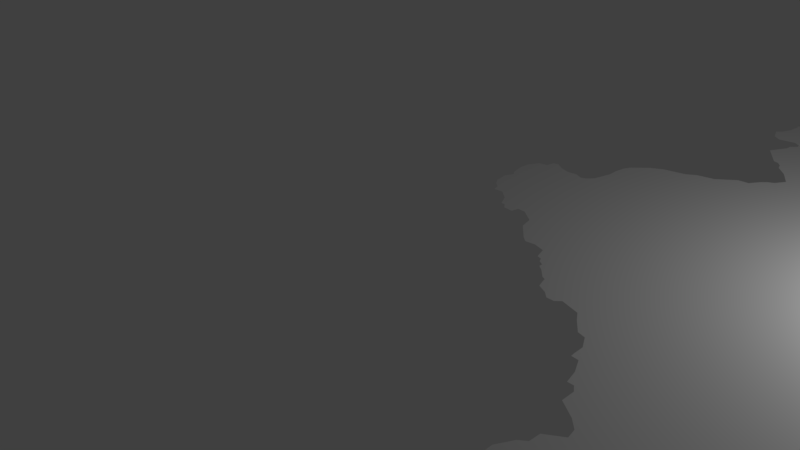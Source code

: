 # Source: BayernMap._Rightblend.blend  (saved by Blender 2.78.0; exported with 4.5.12 LTS)
import bpy
from mathutils import Matrix  # noqa: F401  (used for matrix-valued properties, if any)

bpy.ops.wm.read_factory_settings(use_empty=True)
scene = bpy.context.scene
scene.name = 'Scene'

# ---- collections
col_collection_1 = bpy.data.collections.new('Collection 1'); scene.collection.children.link(col_collection_1)

# ---- materials (node trees are filled in below, after node groups)
mat_material = bpy.data.materials.new('Material')
mat_material.alpha_threshold = 0.0
mat_material.use_transparent_shadow = False
mat_material.roughness = 0.5
mat_material.line_color = (0.0, 0.0, 0.0, 1.0)

# ---- material node trees

# ---- world
world_world = bpy.data.worlds.new('World'); scene.world = world_world
world_world.color = (0.05088, 0.05088, 0.05088)
world_world.use_sun_shadow = False
world_world.sun_shadow_jitter_overblur = 0.0
world_world.cycles.sampling_method = 'MANUAL'

# ---- cameras
cam_camera = bpy.data.cameras.new('Camera')
cam_camera.clip_end = 100.0
cam_camera.lens = 35.0
cam_camera.sensor_width = 32.0
cam_camera.sensor_height = 18.0
cam_camera.ortho_scale = 7.314
cam_camera.dof.focus_distance = 0.0
cam_camera.dof.aperture_fstop = 128.0

# ---- lights
light_lamp = bpy.data.lights.new('Lamp', 'POINT')
light_lamp.transmission_factor = 0.0
light_lamp.cutoff_distance = 30.0
light_lamp.energy = 100.0
light_lamp.shadow_buffer_clip_start = 1.001
light_lamp.shadow_soft_size = 0.1
light_lamp.shadow_maximum_resolution = 0.006
light_lamp.use_absolute_resolution = True

# ---- meshes
me_cube = bpy.data.meshes.new('Cube')
me_cube.from_pydata([(0.07109, -5.96e-08, -0.2002), (0.0286, -5.96e-08, -0.1745), (0.07165, -5.96e-08, -0.2011), (0.1117, -5.96e-08, -0.1518), (0.1117, -5.96e-08, -0.1257), (0.1238, -5.96e-08, -0.1164), (0.1164, -5.96e-08, -0.08655), (0.1257, -5.96e-08, 0.02338), (0.1564, -5.96e-08, 0.1128), (0.1946, -5.96e-08, 0.151), (0.1508, -5.96e-08, 0.2749), (0.09028, -5.96e-08, 0.3243), (-0.03643, -5.96e-08, 0.3038), (-0.08394, -5.96e-08, 0.3439), (-0.0886, -5.96e-08, 0.3783), (-0.04667, -5.96e-08, 0.4259), (-0.04388, -5.96e-08, 0.4771), (0.02879, -5.96e-08, 0.6271), (-0.09978, -5.96e-08, 0.8339), (-0.1389, -5.96e-08, 0.847), (-0.1715, -5.96e-08, 0.8889), (-0.1864, -5.96e-08, 0.942), (-0.2712, -5.96e-08, 1.038), (-0.3476, -5.96e-08, 1.173), (-0.2992, -5.96e-08, 1.257), (-0.2554, -5.96e-08, 1.284), (-0.2218, -5.96e-08, 1.32), (-0.1687, -5.96e-08, 1.407), (-0.09046, -5.96e-08, 1.412), (0.0409, -5.96e-08, 1.526), (0.1676, -5.96e-08, 1.555), (0.2384, -5.96e-08, 1.605), (0.4015, -5.96e-08, 1.643), (0.489, -5.96e-08, 1.696), (0.5924, -5.96e-08, 1.804), (0.6185, -5.96e-08, 1.863), (0.6288, -5.96e-08, 1.952), (0.6269, -5.96e-08, 2.04), (0.6437, -5.96e-08, 2.121), (0.6614, -5.96e-08, 2.196), (0.7024, -5.96e-08, 2.247), (0.7368, -5.96e-08, 2.262), (0.7993, -5.96e-08, 2.233), (0.8691, -5.96e-08, 2.243), (0.9483, -5.96e-08, 2.216), (1.014, -5.96e-08, 2.169), (1.053, -5.96e-08, 2.184), (1.061, -5.96e-08, 2.249), (1.125, -5.96e-08, 2.263), (1.171, -5.96e-08, 2.352), (1.176, -5.96e-08, 2.434), (1.169, -5.96e-08, 2.473), (1.152, -5.96e-08, 2.548), (1.124, -5.96e-08, 2.592), (1.151, -5.96e-08, 2.649), (1.156, -5.96e-08, 2.672), (1.146, -5.96e-08, 2.704), (1.139, -5.96e-08, 2.767), (1.103, -5.96e-08, 2.825), (1.058, -5.96e-08, 2.865), (1.044, -5.96e-08, 2.918), (0.9726, -5.96e-08, 2.912), (0.8934, -5.96e-08, 2.982), (0.8514, -5.96e-08, 3.07), (0.8198, -5.96e-08, 3.072), (0.789, -5.96e-08, 3.114), (0.7191, -5.96e-08, 3.119), (0.707, -5.96e-08, 3.059), (0.6493, -5.96e-08, 3.062), (0.544, -5.96e-08, 3.143), (0.544, -5.96e-08, 3.143), (0.5198, -5.96e-08, 3.247), (0.4089, -5.96e-08, 3.379), (0.366, -5.96e-08, 3.416), (0.2934, -5.96e-08, 3.407), (0.2114, -5.96e-08, 3.433), (0.1844, -5.96e-08, 3.524), (0.1518, -5.96e-08, 3.533), (0.1341, -5.96e-08, 3.568), (0.09959, -5.96e-08, 3.588), (0.09866, -5.96e-08, 3.618), (0.06233, -5.96e-08, 3.646), (0.002703, -5.96e-08, 3.713), (-0.02338, -5.96e-08, 3.726), (-0.0327, -5.96e-08, 3.762), (-0.04947, -5.96e-08, 3.813), (-0.1165, -5.96e-08, 3.848), (-0.1603, -5.96e-08, 3.892), (-0.2134, -5.96e-08, 3.892), (-0.2479, -5.96e-08, 3.857), (-0.3802, -5.96e-08, 3.897), (-0.4249, -5.96e-08, 3.966), (-0.4985, -5.96e-08, 4.061), (-0.4985, -5.96e-08, 4.061), (-0.5535, -5.96e-08, 4.076), (-0.601, -5.96e-08, 4.164), (-0.6029, -5.96e-08, 4.244), (-0.6066, -5.96e-08, 4.275), (-0.655, -5.96e-08, 4.278), (-0.7026, -5.96e-08, 4.378), (-0.7249, -5.96e-08, 4.476), (-0.7668, -5.96e-08, 4.476), (-0.7957, -5.96e-08, 4.518), (-0.7967, -5.96e-08, 4.617), (-0.9085, -5.96e-08, 4.694), (-0.9671, -5.96e-08, 4.755), (-0.9793, -5.96e-08, 4.822), (-0.8777, -5.96e-08, 4.896), (-0.8749, -5.96e-08, 4.975), (-0.8311, -5.96e-08, 5.012), (-0.779, -5.96e-08, 5.119), (-0.7799, -5.96e-08, 5.167), (-0.8712, -5.96e-08, 5.21), (-0.874, -5.96e-08, 5.238), (-0.8507, -5.96e-08, 5.277), (-0.8824, -5.96e-08, 5.302), (-0.9336, -5.96e-08, 5.295), (-0.969, -5.96e-08, 5.337), (-1.019, -5.96e-08, 5.359), (-1.03, -5.96e-08, 5.381), (-1.063, -5.96e-08, 5.399), (-1.093, -5.96e-08, 5.396), (-1.112, -5.96e-08, 5.434), (-1.187, -5.96e-08, 5.448), (-1.2, -5.96e-08, 5.475), (-1.187, -5.96e-08, 5.488), (-1.214, -5.96e-08, 5.535), (-1.273, -5.96e-08, 5.556), (-1.276, -5.96e-08, 5.595), (-1.283, -5.96e-08, 5.622), (-1.259, -5.96e-08, 5.7), (-1.35, -5.96e-08, 5.822), (-1.413, -5.96e-08, 5.851), (-1.431, -5.96e-08, 5.882), (-1.423, -5.96e-08, 5.902), (-1.413, -5.96e-08, 5.92), (-1.389, -5.96e-08, 5.932), (-1.398, -5.96e-08, 5.996), (-1.431, -5.96e-08, 6.04), (-1.443, -5.96e-08, 6.052), (-1.512, -5.96e-08, 6.048), (-1.563, -5.96e-08, 6.094), (-1.584, -5.96e-08, 6.116), (-1.594, -5.96e-08, 6.19), (-1.626, -5.96e-08, 6.202), (-1.658, -5.96e-08, 6.261), (-1.814, -5.96e-08, 6.207), (-1.874, -5.96e-08, 6.251), (-1.964, -5.96e-08, 6.199), (-2.029, -5.96e-08, 6.197), (-2.069, -5.96e-08, 6.168), (-2.115, -5.96e-08, 6.196), (-2.224, -5.96e-08, 6.164), (-2.246, -5.96e-08, 6.191), (-2.291, -5.96e-08, 6.21), (-2.298, -5.96e-08, 6.259), (-2.35, -5.96e-08, 6.276), (-2.389, -5.96e-08, 6.317), (-2.389, -5.96e-08, 6.382), (-2.369, -5.96e-08, 6.419), (-2.384, -5.96e-08, 6.473), (-2.473, -5.96e-08, 6.476), (-2.48, -5.96e-08, 6.436), (-2.518, -5.96e-08, 6.439), (-2.53, -5.96e-08, 6.393), (-2.557, -5.96e-08, 6.401), (-2.572, -5.96e-08, 6.38), (-2.622, -5.96e-08, 6.383), (-2.61, -5.96e-08, 6.331), (-2.611, -5.96e-08, 6.207), (-2.585, -5.96e-08, 6.149), (-2.607, -5.96e-08, 6.037), (-2.588, -5.96e-08, 5.993), (-2.61, -5.96e-08, 5.962), (-2.612, -5.96e-08, 5.922), (-2.643, -5.96e-08, 5.922), (-2.686, -5.96e-08, 5.951), (-2.7, -5.96e-08, 5.939), (-2.697, -5.96e-08, 5.919), (-2.716, -5.96e-08, 5.927), (-2.722, -5.96e-08, 5.943), (-2.78, -5.96e-08, 5.956), (-2.797, -5.96e-08, 6.0), (-2.746, -5.96e-08, 6.021), (-2.814, -5.96e-08, 6.125), (-2.843, -5.96e-08, 6.126), (-2.844, -5.96e-08, 6.097), (-2.923, -5.96e-08, 6.069), (-2.924, -5.96e-08, 6.116), (-2.98, -5.96e-08, 6.124), (-2.989, -5.96e-08, 6.09), (-3.023, -5.96e-08, 6.111), (-3.035, -5.96e-08, 6.142), (-3.073, -5.96e-08, 6.18), (-3.101, -5.96e-08, 6.156), (-3.139, -5.96e-08, 6.16), (-3.152, -5.96e-08, 6.178), (-3.174, -5.96e-08, 6.169), (-3.195, -5.96e-08, 6.185), (-3.228, -5.96e-08, 6.156), (-3.268, -5.96e-08, 6.166), (-3.3, -5.96e-08, 6.146), (-3.312, -5.96e-08, 6.106), (-3.358, -5.96e-08, 6.114), (-3.39, -5.96e-08, 6.103), (-3.371, -5.96e-08, 6.079), (-3.385, -5.96e-08, 6.01), (-3.36, -5.96e-08, 6.0), (-3.307, -5.96e-08, 5.953), (-3.249, -5.96e-08, 5.951), (-3.249, -5.96e-08, 5.924), (-3.199, -5.96e-08, 5.901), (-3.197, -5.96e-08, 5.841), (-3.252, -5.96e-08, 5.859), (-3.299, -5.96e-08, 5.832), (-3.32, -5.96e-08, 5.855), (-3.363, -5.96e-08, 5.841), (-3.364, -5.96e-08, 5.761), (-3.441, -5.96e-08, 5.808), (-3.52, -5.96e-08, 5.826), (-3.558, -5.96e-08, 6.04), (-3.595, -5.96e-08, 6.062), (-3.594, -5.96e-08, 6.099), (-3.661, -5.96e-08, 6.083), (-3.686, -5.96e-08, 6.113), (-3.695, -5.96e-08, 6.134), (-3.721, -5.96e-08, 6.142), (-3.742, -5.96e-08, 6.188), (-3.798, -5.96e-08, 6.186), (-3.836, -5.96e-08, 6.198), (-3.813, -5.96e-08, 6.248), (-3.863, -5.96e-08, 6.283), (-3.927, -5.96e-08, 6.399), (-4.062, -5.96e-08, 6.428), (-4.088, -5.96e-08, 6.509), (-4.203, -5.96e-08, 6.505), (-4.206, -5.96e-08, 6.547), (-4.292, -5.96e-08, 6.495), (-4.385, -5.96e-08, 6.298), (-4.456, -5.96e-08, 6.249), (-4.515, -5.96e-08, 6.215), (-4.614, -5.96e-08, 6.19), (-4.66, -5.96e-08, 6.238), (-4.717, -5.96e-08, 6.218), (-4.76, -5.96e-08, 6.112), (-4.755, -5.96e-08, 5.971), (-4.755, -5.96e-08, 5.971), (-4.86, -5.96e-08, 5.938), (-4.877, -5.96e-08, 5.925), (-4.883, -5.96e-08, 5.903), (-4.885, -5.96e-08, 5.869), (-4.868, -5.96e-08, 5.835), (-4.899, -5.96e-08, 5.83), (-4.915, -5.96e-08, 5.811), (-5.031, -5.96e-08, 5.83), (-5.06, -5.96e-08, 5.83), (-5.113, -5.96e-08, 5.845), (-5.095, -5.96e-08, 5.771), (-5.106, -5.96e-08, 5.736), (-5.109, -5.96e-08, 5.698), (-5.063, -5.96e-08, 5.687), (-5.087, -5.96e-08, 5.649), (-5.086, -5.96e-08, 5.607), (-5.067, -5.96e-08, 5.557), (-5.116, -5.96e-08, 5.548), (-5.22, -5.96e-08, 5.51), (-5.254, -5.96e-08, 5.547), (-5.267, -5.96e-08, 5.59), (-5.309, -5.96e-08, 5.623), (-5.368, -5.96e-08, 5.632), (-5.55, -5.96e-08, 5.632), (-5.557, -5.96e-08, 5.597), (-5.579, -5.96e-08, 5.538), (-5.615, -5.96e-08, 5.536), (-5.605, -5.96e-08, 5.57), (-5.652, -5.96e-08, 5.599), (-5.82, -5.96e-08, 5.546), (-5.816, -5.96e-08, 5.474), (-5.86, -5.96e-08, 5.444), (-5.87, -5.96e-08, 5.425), (-5.784, -5.96e-08, 5.41), (-5.744, -5.96e-08, 5.278), (-5.788, -5.96e-08, 5.287), (-5.797, -5.96e-08, 5.114), (-5.773, -5.96e-08, 5.1), (-5.761, -5.96e-08, 5.015), (-5.739, -5.96e-08, 4.957), (-5.706, -5.96e-08, 4.972), (-5.697, -5.96e-08, 4.954), (-5.721, -5.96e-08, 4.931), (-5.697, -5.96e-08, 4.875), (-5.637, -5.96e-08, 4.871), (-5.632, -5.96e-08, 4.831), (-5.66, -5.96e-08, 4.816), (-5.662, -5.96e-08, 4.779), (-5.618, -5.96e-08, 4.747), (-5.638, -5.96e-08, 4.717), (-5.638, -5.96e-08, 4.648), (-5.699, -5.96e-08, 4.626), (-5.701, -5.96e-08, 4.566), (-5.676, -5.96e-08, 4.521), (-5.739, -5.96e-08, 4.476), (-5.739, -5.96e-08, 4.438), (-5.7, -5.96e-08, 4.422), (-5.701, -5.96e-08, 4.381), (-5.67, -5.96e-08, 4.376), (-5.641, -5.96e-08, 4.391), (-5.482, -5.96e-08, 4.386), (-5.431, -5.96e-08, 4.448), (-5.414, -5.96e-08, 4.522), (-5.359, -5.96e-08, 4.519), (-5.306, -5.96e-08, 4.534), (-5.258, -5.96e-08, 4.527), (-5.228, -5.96e-08, 4.546), (-5.247, -5.96e-08, 4.574), (-5.229, -5.96e-08, 4.67), (-5.272, -5.96e-08, 4.691), (-5.286, -5.96e-08, 4.641), (-5.308, -5.96e-08, 4.647), (-5.302, -5.96e-08, 4.702), (-5.384, -5.96e-08, 4.712), (-5.385, -5.96e-08, 4.802), (-5.227, -5.96e-08, 4.843), (-5.201, -5.96e-08, 4.835), (-5.182, -5.96e-08, 4.803), (-5.131, -5.96e-08, 4.833), (-5.03, -5.96e-08, 4.786), (-5.009, -5.96e-08, 4.817), (-4.936, -5.96e-08, 4.813), (-4.908, -5.96e-08, 4.826), (-4.926, -5.96e-08, 4.709), (-4.914, -5.96e-08, 4.632), (-4.887, -5.96e-08, 4.614), (-4.858, -5.96e-08, 4.644), (-4.861, -5.96e-08, 4.67), (-4.819, -5.96e-08, 4.691), (-4.819, -5.96e-08, 4.643), (-4.799, -5.96e-08, 4.613), (-4.754, -5.96e-08, 4.656), (-4.69, -5.96e-08, 4.689), (-4.679, -5.96e-08, 4.67), (-4.658, -5.96e-08, 4.644), (-4.652, -5.96e-08, 4.591), (-4.632, -5.96e-08, 4.55), (-4.635, -5.96e-08, 4.524), (-4.577, -5.96e-08, 4.483), (-4.583, -5.96e-08, 4.42), (-4.603, -5.96e-08, 4.397), (-4.62, -5.96e-08, 4.351), (-4.635, -5.96e-08, 4.314), (-4.638, -5.96e-08, 4.299), (-4.604, -5.96e-08, 4.307), (-4.572, -5.96e-08, 4.344), (-4.526, -5.96e-08, 4.37), (-4.535, -5.96e-08, 4.332), (-4.518, -5.96e-08, 4.301), (-4.496, -5.96e-08, 4.226), (-4.5, -5.96e-08, 4.163), (-4.468, -5.96e-08, 4.151), (-4.39, -5.96e-08, 4.153), (-4.308, -5.96e-08, 4.228), (-4.325, -5.96e-08, 4.262), (-4.306, -5.96e-08, 4.297), (-4.257, -5.96e-08, 4.276), (-4.263, -5.96e-08, 4.238), (-4.22, -5.96e-08, 4.226), (-4.226, -5.96e-08, 4.177), (-4.206, -5.96e-08, 4.13), (-4.244, -5.96e-08, 4.079), (-4.197, -5.96e-08, 4.045), (-4.157, -5.96e-08, 3.935), (-4.206, -5.96e-08, 3.939), (-4.224, -5.96e-08, 3.912), (-4.216, -5.96e-08, 3.886), (-4.235, -5.96e-08, 3.858), (-4.229, -5.96e-08, 3.809), (-4.173, -5.96e-08, 3.794), (-4.196, -5.96e-08, 3.756), (-4.174, -5.96e-08, 3.705), (-4.195, -5.96e-08, 3.675), (-4.216, -5.96e-08, 3.687), (-4.194, -5.96e-08, 3.638), (-4.196, -5.96e-08, 3.603), (-4.176, -5.96e-08, 3.574), (-4.184, -5.96e-08, 3.523), (-4.139, -5.96e-08, 3.496), (-4.11, -5.96e-08, 3.44), (-4.052, -5.96e-08, 3.451), (-4.014, -5.96e-08, 3.386), (-4.021, -5.96e-08, 3.349), (-4.067, -5.96e-08, 3.334), (-4.065, -5.96e-08, 3.298), (-4.023, -5.96e-08, 3.291), (-4.036, -5.96e-08, 3.266), (-3.999, -5.96e-08, 3.225), (-4.006, -5.96e-08, 3.193), (-3.968, -5.96e-08, 3.191), (-3.881, -5.96e-08, 3.153), (-3.882, -5.96e-08, 3.119), (-3.77, -5.96e-08, 3.001), (-3.769, -5.96e-08, 2.967), (-3.737, -5.96e-08, 2.948), (-3.738, -5.96e-08, 2.898), (-3.771, -5.96e-08, 2.884), (-3.75, -5.96e-08, 2.863), (-3.743, -5.96e-08, 2.805), (-3.764, -5.96e-08, 2.745), (-3.742, -5.96e-08, 2.721), (-3.742, -5.96e-08, 2.679), (-3.775, -5.96e-08, 2.657), (-3.764, -5.96e-08, 2.629), (-3.781, -5.96e-08, 2.588), (-3.789, -5.96e-08, 2.546), (-3.761, -5.96e-08, 2.501), (-3.73, -5.96e-08, 2.51), (-3.699, -5.96e-08, 2.462), (-3.702, -5.96e-08, 2.419), (-3.719, -5.96e-08, 2.377), (-3.777, -5.96e-08, 2.368), (-3.765, -5.96e-08, 2.42), (-3.792, -5.96e-08, 2.43), (-3.83, -5.96e-08, 2.373), (-3.853, -5.96e-08, 2.354), (-3.883, -5.96e-08, 2.354), (-3.894, -5.96e-08, 2.407), (-3.939, -5.96e-08, 2.397), (-3.985, -5.96e-08, 2.428), (-3.993, -5.96e-08, 2.397), (-4.014, -5.96e-08, 2.369), (-4.021, -5.96e-08, 2.34), (-3.979, -5.96e-08, 2.319), (-3.92, -5.96e-08, 2.238), (-3.957, -5.96e-08, 2.219), (-3.956, -5.96e-08, 2.184), (-3.931, -5.96e-08, 2.153), (-3.936, -5.96e-08, 2.131), (-3.953, -5.96e-08, 2.094), (-3.94, -5.96e-08, 2.048), (-3.999, -5.96e-08, 2.045), (-4.04, -5.96e-08, 2.015), (-4.057, -5.96e-08, 1.988), (-4.155, -5.96e-08, 1.954), (-4.16, -5.96e-08, 1.922), (-4.196, -5.96e-08, 1.916), (-4.221, -5.96e-08, 1.956), (-4.248, -5.96e-08, 1.94), (-4.314, -5.96e-08, 1.922), (-4.344, -5.96e-08, 1.906), (-4.366, -5.96e-08, 1.83), (-4.391, -5.96e-08, 1.781), (-4.438, -5.96e-08, 1.704), (-4.393, -5.96e-08, 1.663), (-4.344, -5.96e-08, 1.556), (-4.31, -5.96e-08, 1.423), (-4.253, -5.96e-08, 1.183), (-4.226, -5.96e-08, 1.137), (-4.213, -5.96e-08, 1.027), (-4.248, -5.96e-08, 0.8809), (-4.306, -5.96e-08, 0.816), (-4.267, -5.96e-08, 0.7389), (-4.273, -5.96e-08, 0.6495), (-4.296, -5.96e-08, 0.5824), (-4.254, -5.96e-08, 0.5555), (-4.221, -5.96e-08, 0.484), (-4.256, -5.96e-08, 0.4493), (-4.308, -5.96e-08, 0.4292), (-4.304, -5.96e-08, 0.3934), (-4.256, -5.96e-08, 0.3543), (-4.245, -5.96e-08, 0.2157), (-4.231, -5.96e-08, 0.1799), (-4.24, -5.96e-08, 0.1497), (-4.292, -5.96e-08, 0.1676), (-4.291, -5.96e-08, 0.105), (-4.321, -5.96e-08, 0.1162), (-4.334, -5.96e-08, 0.1475), (-4.382, -5.96e-08, 0.1698), (-4.431, -5.96e-08, 0.1721), (-4.481, -5.96e-08, 0.1151), (-4.545, -5.96e-08, 0.1195), (-4.662, -5.96e-08, 0.171), (-4.702, -5.96e-08, 0.1218), (-4.789, -5.96e-08, 0.03569), (-4.883, -5.96e-08, 0.01221), (-4.918, -5.96e-08, 0.02227), (-4.958, -5.96e-08, -0.007916), (-5.018, -5.96e-08, -0.04257), (-4.939, -5.96e-08, -0.08953), (-4.873, -5.96e-08, -0.1186), (-4.825, -5.96e-08, -0.094), (-4.77, -5.96e-08, -0.004562), (-4.726, -5.96e-08, 0.01109), (-4.689, -5.96e-08, -0.03251), (-4.687, -5.96e-08, -0.1041), (-4.63, -5.96e-08, -0.1309), (-4.59, -5.96e-08, -0.1063), (-4.553, -5.96e-08, -0.1275), (-4.478, -5.96e-08, -0.113), (-4.47, -5.96e-08, -0.1622), (-4.446, -5.96e-08, -0.1879), (-4.419, -5.96e-08, -0.2494), (-4.376, -5.96e-08, -0.236), (-4.335, -5.96e-08, -0.2438), (-4.332, -5.96e-08, -0.2919), (-4.289, -5.96e-08, -0.3187), (-4.266, -5.96e-08, -0.3903), (-4.305, -5.96e-08, -0.4283), (-4.283, -5.96e-08, -0.4987), (-4.247, -5.96e-08, -0.492), (-4.207, -5.96e-08, -0.4987), (-4.172, -5.96e-08, -0.4708), (-4.107, -5.96e-08, -0.4696), (-4.087, -5.96e-08, -0.5065), (-4.117, -5.96e-08, -0.5759), (-4.108, -5.96e-08, -0.6396), (-4.163, -5.96e-08, -0.6932), (-4.107, -5.96e-08, -0.7167), (-3.922, -5.96e-08, -0.6127), (-3.871, -5.96e-08, -0.5267), (-3.866, -5.96e-08, -0.473), (-3.811, -5.96e-08, -0.4663), (-3.729, -5.96e-08, -0.3265), (-3.748, -5.96e-08, -0.2695), (-3.781, -5.96e-08, -0.2382), (-3.787, -5.96e-08, -0.1555), (-3.768, -5.96e-08, -0.08953), (-3.794, -5.96e-08, -0.07276), (-3.794, -5.96e-08, -0.04593), (-3.749, -5.96e-08, -0.01239), (-3.71, -5.96e-08, -0.01798), (-3.699, -5.96e-08, -0.04146), (-3.721, -5.96e-08, -0.08841), (-3.69, -5.96e-08, -0.1365), (-3.588, -5.96e-08, -0.1208), (-3.541, -5.96e-08, -0.07723), (-3.491, -5.96e-08, -0.08506), (-3.413, -5.96e-08, -0.07611), (-3.359, -5.96e-08, -0.1208), (-3.316, -5.96e-08, -0.122), (-3.278, -5.96e-08, -0.1656), (-3.188, -5.96e-08, -0.1242), (-3.145, -5.96e-08, -0.1152), (-3.057, -5.96e-08, -0.179), (-3.094, -5.96e-08, -0.2315), (-3.038, -5.96e-08, -0.2449), (-2.95, -5.96e-08, -0.3769), (-2.915, -5.96e-08, -0.4283), (-2.805, -5.96e-08, -0.4462), (-2.64, -5.96e-08, -0.3534), (-2.579, -5.96e-08, -0.3534), (-2.552, -5.96e-08, -0.407), (-2.513, -5.96e-08, -0.4037), (-2.51, -5.96e-08, -0.3657), (-2.44, -5.96e-08, -0.3098), (-2.331, -5.96e-08, -0.3131), (-2.331, -5.96e-08, -0.2941), (-2.366, -5.96e-08, -0.274), (-2.264, -5.96e-08, -0.1689), (-2.13, -5.96e-08, -0.1745), (-2.068, -5.96e-08, -0.1566), (-2.08, -5.96e-08, -0.09624), (-2.047, -5.96e-08, -0.05152), (-2.015, -5.96e-08, -0.03139), (-1.998, -5.96e-08, 0.002146), (-1.95, -5.96e-08, 0.009972), (-1.938, -5.96e-08, -0.003444), (-1.867, -5.96e-08, -0.007916), (-1.779, -5.96e-08, -8.984e-05), (-1.713, -5.96e-08, 0.003264), (-1.667, -5.96e-08, -0.01351), (-1.645, -5.96e-08, 0.04798), (-1.474, -5.96e-08, 0.06811), (-1.424, -5.96e-08, 0.09158), (-1.389, -5.96e-08, 0.07482), (-1.341, -5.96e-08, 0.06028), (-1.22, -5.96e-08, 0.06475), (-1.153, -5.96e-08, 0.06587), (-1.148, -5.96e-08, 0.1419), (-1.181, -5.96e-08, 0.2492), (-1.075, -5.96e-08, 0.361), (-1.033, -5.96e-08, 0.3252), (-1.069, -5.96e-08, 0.266), (-1.056, -5.96e-08, 0.2257), (-0.9407, -5.96e-08, 0.257), (-0.8479, -5.96e-08, 0.2526), (-0.7831, -5.96e-08, 0.2582), (-0.7361, -5.96e-08, 0.19), (-0.6433, -5.96e-08, 0.1296), (-0.6053, -5.96e-08, 0.1676), (-0.5785, -5.96e-08, 0.1497), (-0.5293, -5.96e-08, 0.2146), (-0.4812, -5.96e-08, 0.2202), (-0.4052, -5.96e-08, 0.238), (-0.3202, -5.96e-08, 0.2302), (-0.2621, -5.96e-08, 0.2179), (-0.2699, -5.96e-08, 0.1743), (-0.2028, -5.96e-08, 0.09829), (-0.2419, -5.96e-08, 0.03792), (-0.2106, -5.96e-08, -0.04034), (-0.167, -5.96e-08, -0.05599), (0.007363, -5.96e-08, -0.2047), (-0.2175, -5.96e-08, 1.495), (-0.2006, -5.96e-08, 1.566), (-0.3327, -5.96e-08, 1.708), (-0.5122, -5.96e-08, 1.722), (-0.5224, -5.96e-08, 1.749), (-0.58, -5.96e-08, 1.695), (-0.7087, -5.96e-08, 1.867), (-0.7867, -5.96e-08, 1.911), (-0.8646, -5.96e-08, 1.884), (-0.8917, -5.96e-08, 1.817), (-1.081, -5.96e-08, 1.684), (-1.102, -5.96e-08, 1.728), (-1.169, -5.96e-08, 1.678), (-1.281, -5.96e-08, 1.908), (-1.464, -5.96e-08, 1.881), (-1.518, -5.96e-08, 2.037), (-1.562, -5.96e-08, 2.054), (-1.596, -5.96e-08, 2.216), (-1.732, -5.96e-08, 2.226), (-1.803, -5.96e-08, 2.291), (-1.878, -5.96e-08, 2.237), (-1.979, -5.96e-08, 2.298), (-1.925, -5.96e-08, 2.369), (-2.016, -5.96e-08, 2.443), (-2.0, -5.96e-08, 2.599), (-1.966, -5.96e-08, 2.599), (-1.905, -5.96e-08, 2.694), (-1.949, -5.96e-08, 2.813), (-1.908, -5.96e-08, 2.884), (-1.962, -5.96e-08, 2.938), (-2.121, -5.96e-08, 3.009), (-2.22, -5.96e-08, 3.165), (-2.199, -5.96e-08, 3.243), (-2.376, -5.96e-08, 3.256), (-2.409, -5.96e-08, 3.158), (-2.528, -5.96e-08, 3.08), (-2.63, -5.96e-08, 3.212), (-2.687, -5.96e-08, 3.145), (-2.745, -5.96e-08, 3.05), (-2.87, -5.96e-08, 2.979), (-2.921, -5.96e-08, 2.874), (-3.002, -5.96e-08, 2.843), (-2.955, -5.96e-08, 2.724), (-3.019, -5.96e-08, 2.691), (-2.952, -5.96e-08, 2.582), (-2.979, -5.96e-08, 2.521), (-2.952, -5.96e-08, 2.376), (-2.914, -5.96e-08, 2.318), (-2.952, -5.96e-08, 2.267), (-2.755, -5.96e-08, 2.199), (-2.782, -5.96e-08, 2.135), (-2.64, -5.96e-08, 2.06), (-2.64, -5.96e-08, 1.996), (-2.514, -5.96e-08, 1.952), (-2.66, -5.96e-08, 1.878), (-2.66, -5.96e-08, 1.789), (-2.704, -5.96e-08, 1.766), (-2.714, -5.96e-08, 1.674), (-2.772, -5.96e-08, 1.63), (-2.772, -5.96e-08, 1.532), (-2.87, -5.96e-08, 1.515), (-2.853, -5.96e-08, 1.386), (-3.009, -5.96e-08, 1.396), (-3.043, -5.96e-08, 1.471), (-3.09, -5.96e-08, 1.42), (-3.131, -5.96e-08, 1.298), (-3.236, -5.96e-08, 1.264), (-3.239, -5.96e-08, 1.186), (-3.185, -5.96e-08, 1.153), (-3.29, -5.96e-08, 1.041), (-3.219, -5.96e-08, 1.034), (-3.192, -5.96e-08, 0.9493), (-3.168, -5.96e-08, 0.9222), (-3.253, -5.96e-08, 0.8307), (-3.239, -5.96e-08, 0.7019), (-3.284, -5.96e-08, 0.6545), (-3.273, -5.96e-08, 0.58), (-3.307, -5.96e-08, 0.563), (-3.311, -5.96e-08, 0.5325), (-3.26, -5.96e-08, 0.4919), (-3.297, -5.96e-08, 0.458), (-3.311, -5.96e-08, 0.3801), (-3.317, -5.96e-08, 0.3293), (-3.199, -5.96e-08, 0.353), (-3.267, -5.96e-08, 0.2378), (-3.084, -5.96e-08, 0.2243), (-2.985, -5.96e-08, 0.1125), (-3.094, -5.96e-08, 0.02098), (-3.06, -5.96e-08, -0.08743), (-3.06, -5.96e-08, -0.08743), (-3.146, -5.96e-08, -0.115), (-2.092, -5.96e-08, 3.107), (-2.065, -5.96e-08, 3.127), (-2.037, -5.96e-08, 3.117), (-2.006, -5.96e-08, 3.152), (-1.874, -5.96e-08, 3.074), (-1.818, -5.96e-08, 3.152), (-1.723, -5.96e-08, 3.15), (-1.651, -5.96e-08, 3.025), (-1.641, -5.96e-08, 2.982), (-1.584, -5.96e-08, 3.035), (-1.478, -5.96e-08, 3.011), (-1.367, -5.96e-08, 2.874), (-1.373, -5.96e-08, 2.646), (-1.257, -5.96e-08, 2.723), (-1.218, -5.96e-08, 2.715), (-1.176, -5.96e-08, 2.823), (-1.1, -5.96e-08, 2.833), (-0.9883, -5.96e-08, 2.799), (-0.9373, -5.96e-08, 2.913), (-0.9118, -5.96e-08, 2.993), (-0.9138, -5.96e-08, 3.109), (-0.8393, -5.96e-08, 3.111), (-0.8942, -5.96e-08, 3.193), (-0.8706, -5.96e-08, 3.274), (-0.8177, -5.96e-08, 3.278), (-0.7707, -5.96e-08, 3.358), (-0.6824, -5.96e-08, 3.362), (-0.5805, -5.96e-08, 3.38), (-0.453, -5.96e-08, 3.413), (-0.2374, -5.96e-08, 3.446), (-0.1864, -5.96e-08, 3.55), (-0.157, -5.96e-08, 3.495), (-0.05897, -5.96e-08, 3.497), (0.009653, -5.96e-08, 3.431), (0.08808, -5.96e-08, 3.503), (0.1489, -5.96e-08, 3.533), (-3.772, -5.96e-08, 3.107), (-3.645, -5.96e-08, 3.104), (-3.579, -5.96e-08, 3.185), (-3.497, -5.96e-08, 3.117), (-3.479, -5.96e-08, 3.125), (-3.445, -5.96e-08, 3.068), (-3.39, -5.96e-08, 3.005), (-3.403, -5.96e-08, 2.916), (-3.37, -5.96e-08, 2.883), (-3.215, -5.96e-08, 2.989), (-3.195, -5.96e-08, 2.965), (-3.192, -5.96e-08, 2.867), (-3.004, -5.96e-08, 2.842), (-1.306, -5.96e-08, 5.338), (-1.359, -5.96e-08, 5.268), (-1.424, -5.96e-08, 5.225), (-1.633, -5.96e-08, 5.237), (-1.726, -5.96e-08, 5.208), (-1.853, -5.96e-08, 5.177), (-1.853, -5.96e-08, 5.107), (-1.811, -5.96e-08, 5.045), (-1.831, -5.96e-08, 4.94), (-1.992, -5.96e-08, 4.901), (-2.037, -5.96e-08, 4.822), (-2.102, -5.96e-08, 4.839), (-2.11, -5.96e-08, 4.717), (-2.192, -5.96e-08, 4.658), (-2.217, -5.96e-08, 4.472), (-2.158, -5.96e-08, 4.443), (-2.195, -5.96e-08, 4.387), (-2.198, -5.96e-08, 4.339), (-2.277, -5.96e-08, 4.297), (-2.223, -5.96e-08, 4.249), (-2.285, -5.96e-08, 4.172), (-2.147, -5.96e-08, 4.133), (-2.232, -5.96e-08, 3.972), (-2.336, -5.96e-08, 4.003), (-2.435, -5.96e-08, 3.876), (-2.401, -5.96e-08, 3.794), (-2.559, -5.96e-08, 3.76), (-2.616, -5.96e-08, 3.797), (-2.695, -5.96e-08, 3.766), (-2.669, -5.96e-08, 3.661), (-2.556, -5.96e-08, 3.656), (-2.576, -5.96e-08, 3.557), (-2.621, -5.96e-08, 3.537), (-2.618, -5.96e-08, 3.486), (-2.52, -5.96e-08, 3.478), (-2.522, -5.96e-08, 3.337), (-2.378, -5.96e-08, 3.258), (-2.328, -5.96e-08, 4.476), (-2.375, -5.96e-08, 4.425), (-2.467, -5.96e-08, 4.535), (-2.57, -5.96e-08, 4.42), (-2.697, -5.96e-08, 4.389), (-2.834, -5.96e-08, 4.37), (-2.881, -5.96e-08, 4.46), (-2.959, -5.96e-08, 4.45), (-2.864, -5.96e-08, 4.512), (-2.926, -5.96e-08, 4.57), (-3.015, -5.96e-08, 4.568), (-3.055, -5.96e-08, 4.629), (-3.081, -5.96e-08, 4.768), (-3.159, -5.96e-08, 4.78), (-3.241, -5.96e-08, 4.688), (-3.333, -5.96e-08, 4.77), (-3.427, -5.96e-08, 4.754), (-3.399, -5.96e-08, 4.66), (-3.479, -5.96e-08, 4.641), (-3.551, -5.96e-08, 4.709), (-3.664, -5.96e-08, 4.7), (-3.707, -5.96e-08, 4.662), (-3.758, -5.96e-08, 4.719), (-3.923, -5.96e-08, 4.566), (-3.86, -5.96e-08, 4.566), (-3.878, -5.96e-08, 4.495), (-3.843, -5.96e-08, 4.439), (-4.027, -5.96e-08, 4.432), (-4.046, -5.96e-08, 4.46), (-4.104, -5.96e-08, 4.429), (-4.102, -5.96e-08, 4.382), (-4.135, -5.96e-08, 4.366), (-4.217, -5.96e-08, 4.434), (-4.276, -5.96e-08, 4.359), (-4.306, -5.96e-08, 4.298), (-3.596, -5.96e-08, 4.746), (-3.653, -5.96e-08, 4.814), (-3.718, -5.96e-08, 4.755), (-3.736, -5.96e-08, 4.96), (-3.54, -5.96e-08, 4.953), (-3.519, -5.96e-08, 4.909), (-3.475, -5.96e-08, 4.974), (-3.421, -5.96e-08, 4.968), (-3.421, -5.96e-08, 5.015), (-3.392, -5.96e-08, 5.033), (-3.387, -5.96e-08, 5.09), (-3.343, -5.96e-08, 5.08), (-3.351, -5.96e-08, 5.151), (-3.315, -5.96e-08, 5.159), (-3.32, -5.96e-08, 5.262), (-3.29, -5.96e-08, 5.33), (-3.204, -5.96e-08, 5.339), (-3.207, -5.96e-08, 5.379), (-3.168, -5.96e-08, 5.399), (-3.181, -5.96e-08, 5.564), (-3.285, -5.96e-08, 5.566), (-3.308, -5.96e-08, 5.703), (-3.349, -5.96e-08, 5.711), (-3.349, -5.96e-08, 5.711), (-3.364, -5.96e-08, 5.76)], [(27, 600), (600, 601), (601, 602), (602, 603), (603, 604), (604, 605), (605, 606), (606, 607), (607, 608), (608, 609), (609, 610), (610, 611), (611, 612), (612, 613), (613, 614), (614, 615), (615, 616), (616, 617), (617, 618), (618, 619), (619, 620), (620, 621), (621, 622), (622, 623), (623, 624), (624, 625), (625, 626), (626, 627), (627, 628), (628, 629), (629, 630), (630, 631), (631, 632), (632, 633), (633, 634), (634, 635), (635, 636), (636, 637), (637, 638), (638, 639), (639, 640), (640, 641), (641, 642), (642, 643), (643, 644), (644, 645), (645, 646), (646, 647), (647, 648), (648, 649), (649, 650), (650, 651), (651, 652), (652, 653), (653, 654), (654, 655), (655, 656), (656, 657), (657, 658), (658, 659), (659, 660), (660, 661), (661, 662), (662, 663), (663, 664), (664, 665), (665, 666), (666, 667), (667, 668), (668, 669), (669, 670), (670, 671), (671, 672), (672, 673), (673, 674), (674, 675), (675, 676), (676, 677), (677, 678), (678, 679), (679, 680), (680, 681), (681, 682), (682, 683), (683, 684), (684, 685), (685, 686), (686, 687), (687, 688), (688, 689), (689, 690), (630, 691), (691, 692), (692, 693), (693, 694), (694, 695), (695, 696), (696, 697), (697, 698), (698, 699), (699, 700), (700, 701), (701, 702), (702, 703), (703, 704), (704, 705), (705, 706), (706, 707), (707, 708), (708, 709), (709, 710), (710, 711), (711, 712), (712, 713), (713, 714), (714, 715), (715, 716), (716, 717), (717, 718), (718, 719), (719, 720), (720, 721), (721, 722), (722, 723), (723, 724), (724, 725), (725, 726), (399, 727), (727, 728), (728, 729), (729, 730), (730, 731), (731, 732), (732, 733), (733, 734), (734, 735), (735, 736), (736, 737), (737, 738), (738, 739), (123, 740), (740, 741), (741, 742), (742, 743), (743, 744), (744, 745), (745, 746), (746, 747), (747, 748), (748, 749), (749, 750), (750, 751), (751, 752), (752, 753), (753, 754), (754, 755), (755, 756), (756, 757), (757, 758), (758, 759), (759, 760), (760, 761), (761, 762), (762, 763), (763, 764), (764, 765), (765, 766), (766, 767), (767, 768), (768, 769), (769, 770), (770, 771), (771, 772), (772, 773), (773, 774), (774, 775), (775, 776), (754, 777), (777, 778), (778, 779), (779, 780), (780, 781), (781, 782), (782, 783), (783, 784), (784, 785), (785, 786), (786, 787), (787, 788), (788, 789), (789, 790), (790, 791), (791, 792), (792, 793), (793, 794), (794, 795), (795, 796), (796, 797), (797, 798), (798, 799), (799, 800), (800, 801), (801, 802), (802, 803), (803, 804), (804, 805), (805, 806), (806, 807), (807, 808), (808, 809), (809, 810), (810, 811), (797, 812), (812, 813), (813, 814), (814, 815), (815, 816), (816, 817), (817, 818), (818, 819), (819, 820), (820, 821), (821, 822), (822, 823), (823, 824), (824, 825), (825, 826), (826, 827), (827, 828), (828, 829), (829, 830), (830, 831), (831, 832), (832, 833), (833, 834), (834, 835), (835, 836)], [(1, 0, 2, 3, 4, 5, 6, 7, 8, 9, 10, 11, 12, 13, 14, 15, 16, 17, 18, 19, 20, 21, 22, 23, 24, 25, 26, 27, 28, 29, 30, 31, 32, 33, 34, 35, 36, 37, 38, 39, 40, 41, 42, 43, 44, 45, 46, 47, 48, 49, 50, 51, 52, 53, 54, 55, 56, 57, 58, 59, 60, 61, 62, 63, 64, 65, 66, 67, 68, 69, 70, 71, 72, 73, 74, 75, 76, 77, 78, 79, 80, 81, 82, 83, 84, 85, 86, 87, 88, 89, 90, 91, 92, 93, 94, 95, 96, 97, 98, 99, 100, 101, 102, 103, 104, 105, 106, 107, 108, 109, 110, 111, 112, 113, 114, 115, 116, 117, 118, 119, 120, 121, 122, 123, 124, 125, 126, 127, 128, 129, 130, 131, 132, 133, 134, 135, 136, 137, 138, 139, 140, 141, 142, 143, 144, 145, 146, 147, 148, 149, 150, 151, 152, 153, 154, 155, 156, 157, 158, 159, 160, 161, 162, 163, 164, 165, 166, 167, 168, 169, 170, 171, 172, 173, 174, 175, 176, 177, 178, 179, 180, 181, 182, 183, 184, 185, 186, 187, 188, 189, 190, 191, 192, 193, 194, 195, 196, 197, 198, 199, 200, 201, 202, 203, 204, 205, 206, 207, 208, 209, 210, 211, 212, 213, 214, 215, 216, 217, 218, 219, 220, 221, 222, 223, 224, 225, 226, 227, 228, 229, 230, 231, 232, 233, 234, 235, 236, 237, 238, 239, 240, 241, 242, 243, 244, 245, 246, 247, 248, 249, 250, 251, 252, 253, 254, 255, 256, 257, 258, 259, 260, 261, 262, 263, 264, 265, 266, 267, 268, 269, 270, 271, 272, 273, 274, 275, 276, 277, 278, 279, 280, 281, 282, 283, 284, 285, 286, 287, 288, 289, 290, 291, 292, 293, 294, 295, 296, 297, 298, 299, 300, 301, 302, 303, 304, 305, 306, 307, 308, 309, 310, 311, 312, 313, 314, 315, 316, 317, 318, 319, 320, 321, 322, 323, 324, 325, 326, 327, 328, 329, 330, 331, 332, 333, 334, 335, 336, 337, 338, 339, 340, 341, 342, 343, 344, 345, 346, 347, 348, 349, 350, 351, 352, 353, 354, 355, 356, 357, 358, 359, 360, 361, 362, 363, 364, 365, 366, 367, 368, 369, 370, 371, 372, 373, 374, 375, 376, 377, 378, 379, 380, 381, 382, 383, 384, 385, 386, 387, 388, 389, 390, 391, 392, 393, 394, 395, 396, 397, 398, 399, 400, 401, 402, 403, 404, 405, 406, 407, 408, 409, 410, 411, 412, 413, 414, 415, 416, 417, 418, 419, 420, 421, 422, 423, 424, 425, 426, 427, 428, 429, 430, 431, 432, 433, 434, 435, 436, 437, 438, 439, 440, 441, 442, 443, 444, 445, 446, 447, 448, 449, 450, 451, 452, 453, 454, 455, 456, 457, 458, 459, 460, 461, 462, 463, 464, 465, 466, 467, 468, 469, 470, 471, 472, 473, 474, 475, 476, 477, 478, 479, 480, 481, 482, 483, 484, 485, 486, 487, 488, 489, 490, 491, 492, 493, 494, 495, 496, 497, 498, 499, 500, 501, 502, 503, 504, 505, 506, 507, 508, 509, 510, 511, 512, 513, 514, 515, 516, 517, 518, 519, 520, 521, 522, 523, 524, 525, 526, 527, 528, 529, 530, 531, 532, 533, 534, 535, 536, 537, 538, 539, 540, 541, 542, 543, 544, 545, 546, 547, 548, 549, 550, 551, 552, 553, 554, 555, 556, 557, 558, 559, 560, 561, 562, 563, 564, 565, 566, 567, 568, 569, 570, 571, 572, 573, 574, 575, 576, 577, 578, 579, 580, 581, 582, 583, 584, 585, 586, 587, 588, 589, 590, 591, 592, 593, 594, 595, 596, 597, 598, 599)])
me_cube.materials.append(mat_material)
me_cube.use_remesh_preserve_volume = False
me_cube.use_remesh_preserve_attributes = False
me_cube.use_mirror_vertex_groups = False
me_cube.update()

# ---- objects
ob_cube = bpy.data.objects.new('Cube', me_cube)
ob_lamp = bpy.data.objects.new('Lamp', light_lamp)
ob_camera = bpy.data.objects.new('Camera', cam_camera)

# ---- transforms, parenting, visibility, modifiers, constraints
ob_cube.location = (-3.174, 4.298, 1.482)
ob_cube.rotation_euler = (1.571, 3.142, 0.0)
ob_cube.scale = (1.49, 63.19, 1.42)
ob_cube.lock_rotations_4d = False
ob_cube.empty_display_type = 'ARROWS'
ob_cube.lineart.crease_threshold = 0.0
ob_lamp.location = (0.2091, 1.005, 2.853)
ob_lamp.rotation_euler = (0.6503, 0.05522, 1.866)
ob_lamp.lock_rotations_4d = False
ob_lamp.empty_display_type = 'ARROWS'
ob_lamp.color = (0.0, 0.0, 0.0, 0.0)
ob_lamp.lineart.crease_threshold = 0.0
ob_camera.location = (0.8534, -6.508, 5.344)
ob_camera.rotation_euler = (1.109, 0.0, 0.8149)
ob_camera.lock_rotations_4d = False
ob_camera.empty_display_type = 'ARROWS'
ob_camera.color = (0.0, 0.0, 0.0, 0.0)
ob_camera.display_type = 'WIRE'
ob_camera.lineart.crease_threshold = 0.0

# ---- collection membership
col_collection_1.objects.link(ob_cube)
col_collection_1.objects.link(ob_lamp)
col_collection_1.objects.link(ob_camera)

# ---- scene / render settings (as saved in the file)
scene.camera = ob_camera
scene.frame_start = 1; scene.frame_end = 250; scene.frame_set(1)
scene.render.engine = 'BLENDER_EEVEE_NEXT'
scene.render.resolution_percentage = 50
scene.render.dither_intensity = 0.0
scene.cycles.use_denoising = False
scene.cycles.samples = 128
scene.cycles.sampling_pattern = 'TABULATED_SOBOL'
scene.cycles.light_sampling_threshold = 0.0
scene.cycles.use_adaptive_sampling = False
scene.cycles.use_light_tree = False
scene.cycles.blur_glossy = 0.0
scene.cycles.sample_clamp_indirect = 0.0
scene.view_settings.view_transform = 'Standard'
bpy.context.view_layer.update()
